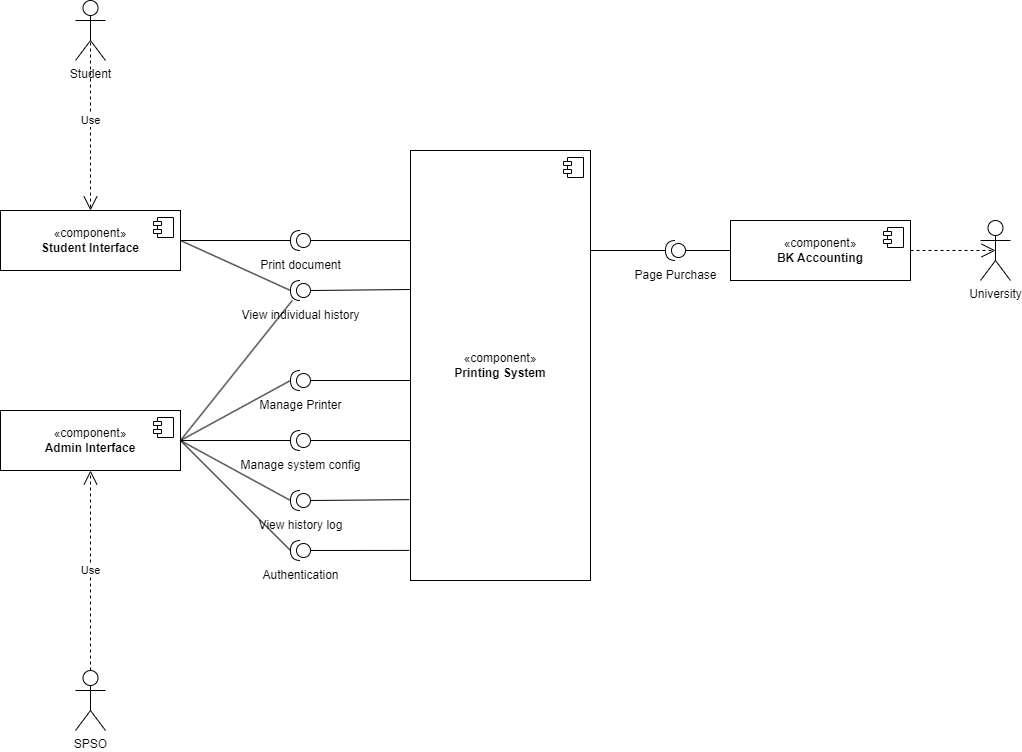

The diagram above was exported from draw.io. Its source (the exported page's mxGraphModel, read from the mxfile embedded in the PNG):
<mxGraphModel dx="2099" dy="542" grid="1" gridSize="10" guides="1" tooltips="1" connect="1" arrows="1" fold="1" page="1" pageScale="1" pageWidth="850" pageHeight="1100" math="0" shadow="0">
  <root>
    <mxCell id="0" />
    <mxCell id="1" parent="0" />
    <mxCell id="oK6nPhwLYPaO3jbnOzmq-3" value="«component»&lt;br&gt;&lt;b&gt;BK Accounting&lt;/b&gt;" style="html=1;dropTarget=0;whiteSpace=wrap;" parent="1" vertex="1">
      <mxGeometry x="600" y="290" width="180" height="60" as="geometry" />
    </mxCell>
    <mxCell id="oK6nPhwLYPaO3jbnOzmq-4" value="" style="shape=module;jettyWidth=8;jettyHeight=4;" parent="oK6nPhwLYPaO3jbnOzmq-3" vertex="1">
      <mxGeometry x="1" width="20" height="20" relative="1" as="geometry">
        <mxPoint x="-27" y="7" as="offset" />
      </mxGeometry>
    </mxCell>
    <mxCell id="oK6nPhwLYPaO3jbnOzmq-14" value="«component»&lt;br&gt;&lt;b&gt;Student Interface&lt;/b&gt;" style="html=1;dropTarget=0;whiteSpace=wrap;" parent="1" vertex="1">
      <mxGeometry x="-130" y="280" width="180" height="60" as="geometry" />
    </mxCell>
    <mxCell id="oK6nPhwLYPaO3jbnOzmq-15" value="" style="shape=module;jettyWidth=8;jettyHeight=4;" parent="oK6nPhwLYPaO3jbnOzmq-14" vertex="1">
      <mxGeometry x="1" width="20" height="20" relative="1" as="geometry">
        <mxPoint x="-27" y="7" as="offset" />
      </mxGeometry>
    </mxCell>
    <mxCell id="oK6nPhwLYPaO3jbnOzmq-16" value="«component»&lt;br&gt;&lt;b&gt;Admin Interface&lt;/b&gt;" style="html=1;dropTarget=0;whiteSpace=wrap;" parent="1" vertex="1">
      <mxGeometry x="-130" y="480" width="180" height="60" as="geometry" />
    </mxCell>
    <mxCell id="oK6nPhwLYPaO3jbnOzmq-17" value="" style="shape=module;jettyWidth=8;jettyHeight=4;" parent="oK6nPhwLYPaO3jbnOzmq-16" vertex="1">
      <mxGeometry x="1" width="20" height="20" relative="1" as="geometry">
        <mxPoint x="-27" y="7" as="offset" />
      </mxGeometry>
    </mxCell>
    <mxCell id="oK6nPhwLYPaO3jbnOzmq-18" value="Student" style="shape=umlActor;verticalLabelPosition=bottom;verticalAlign=top;html=1;" parent="1" vertex="1">
      <mxGeometry x="-55" y="70" width="30" height="60" as="geometry" />
    </mxCell>
    <mxCell id="oK6nPhwLYPaO3jbnOzmq-21" value="Use" style="endArrow=open;endSize=12;dashed=1;html=1;rounded=0;exitX=0.5;exitY=0.5;exitDx=0;exitDy=0;exitPerimeter=0;" parent="1" source="oK6nPhwLYPaO3jbnOzmq-18" target="oK6nPhwLYPaO3jbnOzmq-14" edge="1">
      <mxGeometry width="160" relative="1" as="geometry">
        <mxPoint x="120" y="230" as="sourcePoint" />
        <mxPoint x="670" y="240" as="targetPoint" />
      </mxGeometry>
    </mxCell>
    <mxCell id="oK6nPhwLYPaO3jbnOzmq-31" value="SPSO" style="shape=umlActor;verticalLabelPosition=bottom;verticalAlign=top;html=1;" parent="1" vertex="1">
      <mxGeometry x="-55" y="740" width="30" height="60" as="geometry" />
    </mxCell>
    <mxCell id="oK6nPhwLYPaO3jbnOzmq-34" value="Use" style="endArrow=open;endSize=12;dashed=1;html=1;rounded=0;exitX=0.5;exitY=0;exitDx=0;exitDy=0;exitPerimeter=0;" parent="1" source="oK6nPhwLYPaO3jbnOzmq-31" target="oK6nPhwLYPaO3jbnOzmq-16" edge="1">
      <mxGeometry width="160" relative="1" as="geometry">
        <mxPoint x="150" y="350" as="sourcePoint" />
        <mxPoint x="310" y="350" as="targetPoint" />
        <mxPoint as="offset" />
      </mxGeometry>
    </mxCell>
    <mxCell id="oK6nPhwLYPaO3jbnOzmq-37" value="«component»&lt;br&gt;&lt;b&gt;Printing System&lt;/b&gt;" style="html=1;dropTarget=0;whiteSpace=wrap;" parent="1" vertex="1">
      <mxGeometry x="280" y="220" width="180" height="430" as="geometry" />
    </mxCell>
    <mxCell id="oK6nPhwLYPaO3jbnOzmq-38" value="" style="shape=module;jettyWidth=8;jettyHeight=4;" parent="oK6nPhwLYPaO3jbnOzmq-37" vertex="1">
      <mxGeometry x="1" width="20" height="20" relative="1" as="geometry">
        <mxPoint x="-27" y="7" as="offset" />
      </mxGeometry>
    </mxCell>
    <mxCell id="oK6nPhwLYPaO3jbnOzmq-76" value="" style="group" parent="1" vertex="1" connectable="0">
      <mxGeometry x="100" y="500" width="140" height="50" as="geometry" />
    </mxCell>
    <mxCell id="oK6nPhwLYPaO3jbnOzmq-74" value="" style="shape=providedRequiredInterface;html=1;verticalLabelPosition=bottom;sketch=0;rotation=-180;" parent="oK6nPhwLYPaO3jbnOzmq-76" vertex="1">
      <mxGeometry x="60" width="20" height="20" as="geometry" />
    </mxCell>
    <mxCell id="oK6nPhwLYPaO3jbnOzmq-75" value="Manage system config" style="text;html=1;align=center;verticalAlign=middle;resizable=0;points=[];autosize=1;strokeColor=none;fillColor=none;" parent="oK6nPhwLYPaO3jbnOzmq-76" vertex="1">
      <mxGeometry y="20" width="140" height="30" as="geometry" />
    </mxCell>
    <mxCell id="oK6nPhwLYPaO3jbnOzmq-77" value="" style="endArrow=none;html=1;rounded=0;entryX=1;entryY=0.5;entryDx=0;entryDy=0;entryPerimeter=0;" parent="1" source="oK6nPhwLYPaO3jbnOzmq-16" target="oK6nPhwLYPaO3jbnOzmq-74" edge="1">
      <mxGeometry width="50" height="50" relative="1" as="geometry">
        <mxPoint x="430" y="500" as="sourcePoint" />
        <mxPoint x="480" y="450" as="targetPoint" />
      </mxGeometry>
    </mxCell>
    <mxCell id="oK6nPhwLYPaO3jbnOzmq-78" value="" style="endArrow=none;html=1;rounded=0;exitX=0;exitY=0.5;exitDx=0;exitDy=0;exitPerimeter=0;" parent="1" source="oK6nPhwLYPaO3jbnOzmq-74" edge="1">
      <mxGeometry width="50" height="50" relative="1" as="geometry">
        <mxPoint x="430" y="500" as="sourcePoint" />
        <mxPoint x="280" y="510" as="targetPoint" />
      </mxGeometry>
    </mxCell>
    <mxCell id="oK6nPhwLYPaO3jbnOzmq-79" value="" style="group" parent="1" vertex="1" connectable="0">
      <mxGeometry x="100" y="440" width="140" height="50" as="geometry" />
    </mxCell>
    <mxCell id="oK6nPhwLYPaO3jbnOzmq-80" value="" style="shape=providedRequiredInterface;html=1;verticalLabelPosition=bottom;sketch=0;rotation=-180;" parent="oK6nPhwLYPaO3jbnOzmq-79" vertex="1">
      <mxGeometry x="60" width="20" height="20" as="geometry" />
    </mxCell>
    <mxCell id="oK6nPhwLYPaO3jbnOzmq-81" value="Manage Printer" style="text;html=1;align=center;verticalAlign=middle;resizable=0;points=[];autosize=1;strokeColor=none;fillColor=none;" parent="oK6nPhwLYPaO3jbnOzmq-79" vertex="1">
      <mxGeometry x="15" y="20" width="110" height="30" as="geometry" />
    </mxCell>
    <mxCell id="oK6nPhwLYPaO3jbnOzmq-82" value="" style="endArrow=none;html=1;rounded=0;exitX=1;exitY=0.5;exitDx=0;exitDy=0;entryX=1;entryY=0.5;entryDx=0;entryDy=0;entryPerimeter=0;" parent="1" source="oK6nPhwLYPaO3jbnOzmq-16" target="oK6nPhwLYPaO3jbnOzmq-80" edge="1">
      <mxGeometry width="50" height="50" relative="1" as="geometry">
        <mxPoint x="430" y="510" as="sourcePoint" />
        <mxPoint x="480" y="460" as="targetPoint" />
      </mxGeometry>
    </mxCell>
    <mxCell id="oK6nPhwLYPaO3jbnOzmq-83" value="" style="endArrow=none;html=1;rounded=0;exitX=0;exitY=0.5;exitDx=0;exitDy=0;exitPerimeter=0;" parent="1" source="oK6nPhwLYPaO3jbnOzmq-80" edge="1">
      <mxGeometry width="50" height="50" relative="1" as="geometry">
        <mxPoint x="430" y="510" as="sourcePoint" />
        <mxPoint x="280" y="450" as="targetPoint" />
      </mxGeometry>
    </mxCell>
    <mxCell id="oK6nPhwLYPaO3jbnOzmq-87" value="" style="group" parent="1" vertex="1" connectable="0">
      <mxGeometry x="115" y="560" width="110" height="50" as="geometry" />
    </mxCell>
    <mxCell id="oK6nPhwLYPaO3jbnOzmq-85" value="" style="shape=providedRequiredInterface;html=1;verticalLabelPosition=bottom;sketch=0;rotation=-180;" parent="oK6nPhwLYPaO3jbnOzmq-87" vertex="1">
      <mxGeometry x="45" width="20" height="20" as="geometry" />
    </mxCell>
    <mxCell id="oK6nPhwLYPaO3jbnOzmq-86" value="View history log" style="text;html=1;align=center;verticalAlign=middle;resizable=0;points=[];autosize=1;strokeColor=none;fillColor=none;" parent="oK6nPhwLYPaO3jbnOzmq-87" vertex="1">
      <mxGeometry y="20" width="110" height="30" as="geometry" />
    </mxCell>
    <mxCell id="oK6nPhwLYPaO3jbnOzmq-88" value="" style="endArrow=none;html=1;rounded=0;exitX=1;exitY=0.5;exitDx=0;exitDy=0;entryX=1;entryY=0.5;entryDx=0;entryDy=0;entryPerimeter=0;" parent="1" source="oK6nPhwLYPaO3jbnOzmq-16" target="oK6nPhwLYPaO3jbnOzmq-85" edge="1">
      <mxGeometry width="50" height="50" relative="1" as="geometry">
        <mxPoint x="430" y="510" as="sourcePoint" />
        <mxPoint x="480" y="460" as="targetPoint" />
      </mxGeometry>
    </mxCell>
    <mxCell id="oK6nPhwLYPaO3jbnOzmq-89" value="" style="endArrow=none;html=1;rounded=0;exitX=0;exitY=0.5;exitDx=0;exitDy=0;exitPerimeter=0;entryX=-0.007;entryY=0.812;entryDx=0;entryDy=0;entryPerimeter=0;" parent="1" source="oK6nPhwLYPaO3jbnOzmq-85" target="oK6nPhwLYPaO3jbnOzmq-37" edge="1">
      <mxGeometry width="50" height="50" relative="1" as="geometry">
        <mxPoint x="430" y="510" as="sourcePoint" />
        <mxPoint x="240" y="570" as="targetPoint" />
      </mxGeometry>
    </mxCell>
    <mxCell id="oK6nPhwLYPaO3jbnOzmq-90" value="" style="group" parent="1" vertex="1" connectable="0">
      <mxGeometry x="115" y="610" width="110" height="50" as="geometry" />
    </mxCell>
    <mxCell id="oK6nPhwLYPaO3jbnOzmq-91" value="" style="shape=providedRequiredInterface;html=1;verticalLabelPosition=bottom;sketch=0;rotation=-180;" parent="oK6nPhwLYPaO3jbnOzmq-90" vertex="1">
      <mxGeometry x="45" width="20" height="20" as="geometry" />
    </mxCell>
    <mxCell id="oK6nPhwLYPaO3jbnOzmq-92" value="Authentication" style="text;html=1;align=center;verticalAlign=middle;resizable=0;points=[];autosize=1;strokeColor=none;fillColor=none;" parent="oK6nPhwLYPaO3jbnOzmq-90" vertex="1">
      <mxGeometry x="5" y="20" width="100" height="30" as="geometry" />
    </mxCell>
    <mxCell id="oK6nPhwLYPaO3jbnOzmq-95" value="" style="endArrow=none;html=1;rounded=0;exitX=1;exitY=0.5;exitDx=0;exitDy=0;entryX=1;entryY=0.5;entryDx=0;entryDy=0;entryPerimeter=0;" parent="1" source="oK6nPhwLYPaO3jbnOzmq-16" target="oK6nPhwLYPaO3jbnOzmq-91" edge="1">
      <mxGeometry width="50" height="50" relative="1" as="geometry">
        <mxPoint x="430" y="510" as="sourcePoint" />
        <mxPoint x="480" y="460" as="targetPoint" />
      </mxGeometry>
    </mxCell>
    <mxCell id="oK6nPhwLYPaO3jbnOzmq-96" value="" style="endArrow=none;html=1;rounded=0;exitX=0;exitY=0.5;exitDx=0;exitDy=0;exitPerimeter=0;entryX=-0.007;entryY=0.93;entryDx=0;entryDy=0;entryPerimeter=0;" parent="1" source="oK6nPhwLYPaO3jbnOzmq-91" target="oK6nPhwLYPaO3jbnOzmq-37" edge="1">
      <mxGeometry width="50" height="50" relative="1" as="geometry">
        <mxPoint x="430" y="510" as="sourcePoint" />
        <mxPoint x="480" y="460" as="targetPoint" />
      </mxGeometry>
    </mxCell>
    <mxCell id="oK6nPhwLYPaO3jbnOzmq-97" value="" style="group" parent="1" vertex="1" connectable="0">
      <mxGeometry x="115" y="300" width="110" height="50" as="geometry" />
    </mxCell>
    <mxCell id="oK6nPhwLYPaO3jbnOzmq-98" value="" style="shape=providedRequiredInterface;html=1;verticalLabelPosition=bottom;sketch=0;rotation=-180;" parent="oK6nPhwLYPaO3jbnOzmq-97" vertex="1">
      <mxGeometry x="45" width="20" height="20" as="geometry" />
    </mxCell>
    <mxCell id="oK6nPhwLYPaO3jbnOzmq-99" value="Print document" style="text;html=1;align=center;verticalAlign=middle;resizable=0;points=[];autosize=1;strokeColor=none;fillColor=none;" parent="oK6nPhwLYPaO3jbnOzmq-97" vertex="1">
      <mxGeometry x="5" y="20" width="100" height="30" as="geometry" />
    </mxCell>
    <mxCell id="oK6nPhwLYPaO3jbnOzmq-100" value="" style="endArrow=none;html=1;rounded=0;entryX=1;entryY=0.5;entryDx=0;entryDy=0;entryPerimeter=0;exitX=1;exitY=0.5;exitDx=0;exitDy=0;" parent="1" source="oK6nPhwLYPaO3jbnOzmq-14" target="oK6nPhwLYPaO3jbnOzmq-98" edge="1">
      <mxGeometry width="50" height="50" relative="1" as="geometry">
        <mxPoint x="430" y="510" as="sourcePoint" />
        <mxPoint x="480" y="460" as="targetPoint" />
      </mxGeometry>
    </mxCell>
    <mxCell id="oK6nPhwLYPaO3jbnOzmq-101" value="" style="endArrow=none;html=1;rounded=0;exitX=0;exitY=0.5;exitDx=0;exitDy=0;exitPerimeter=0;" parent="1" source="oK6nPhwLYPaO3jbnOzmq-98" edge="1">
      <mxGeometry width="50" height="50" relative="1" as="geometry">
        <mxPoint x="430" y="510" as="sourcePoint" />
        <mxPoint x="280" y="310" as="targetPoint" />
      </mxGeometry>
    </mxCell>
    <mxCell id="oK6nPhwLYPaO3jbnOzmq-102" value="" style="group" parent="1" vertex="1" connectable="0">
      <mxGeometry x="115" y="350" width="125" height="50" as="geometry" />
    </mxCell>
    <mxCell id="oK6nPhwLYPaO3jbnOzmq-103" value="" style="shape=providedRequiredInterface;html=1;verticalLabelPosition=bottom;sketch=0;rotation=-180;" parent="oK6nPhwLYPaO3jbnOzmq-102" vertex="1">
      <mxGeometry x="45" width="20" height="20" as="geometry" />
    </mxCell>
    <mxCell id="oK6nPhwLYPaO3jbnOzmq-104" value="View individual history" style="text;html=1;align=center;verticalAlign=middle;resizable=0;points=[];autosize=1;strokeColor=none;fillColor=none;" parent="oK6nPhwLYPaO3jbnOzmq-102" vertex="1">
      <mxGeometry x="-15" y="20" width="140" height="30" as="geometry" />
    </mxCell>
    <mxCell id="oK6nPhwLYPaO3jbnOzmq-106" value="" style="endArrow=none;html=1;rounded=0;exitX=1;exitY=0.5;exitDx=0;exitDy=0;entryX=1;entryY=0.5;entryDx=0;entryDy=0;entryPerimeter=0;" parent="1" source="oK6nPhwLYPaO3jbnOzmq-14" target="oK6nPhwLYPaO3jbnOzmq-103" edge="1">
      <mxGeometry width="50" height="50" relative="1" as="geometry">
        <mxPoint x="430" y="510" as="sourcePoint" />
        <mxPoint x="480" y="460" as="targetPoint" />
      </mxGeometry>
    </mxCell>
    <mxCell id="oK6nPhwLYPaO3jbnOzmq-107" value="" style="endArrow=none;html=1;rounded=0;exitX=0;exitY=0.5;exitDx=0;exitDy=0;exitPerimeter=0;" parent="1" source="oK6nPhwLYPaO3jbnOzmq-103" edge="1">
      <mxGeometry width="50" height="50" relative="1" as="geometry">
        <mxPoint x="430" y="510" as="sourcePoint" />
        <mxPoint x="280" y="359" as="targetPoint" />
      </mxGeometry>
    </mxCell>
    <mxCell id="oK6nPhwLYPaO3jbnOzmq-108" value="" style="endArrow=none;html=1;rounded=0;entryX=1;entryY=0.5;entryDx=0;entryDy=0;exitX=0.912;exitY=0;exitDx=0;exitDy=0;exitPerimeter=0;" parent="1" source="oK6nPhwLYPaO3jbnOzmq-103" target="oK6nPhwLYPaO3jbnOzmq-16" edge="1">
      <mxGeometry width="50" height="50" relative="1" as="geometry">
        <mxPoint x="430" y="510" as="sourcePoint" />
        <mxPoint x="480" y="460" as="targetPoint" />
      </mxGeometry>
    </mxCell>
    <mxCell id="oK6nPhwLYPaO3jbnOzmq-113" value="" style="group" parent="1" vertex="1" connectable="0">
      <mxGeometry x="490" y="310" width="110" height="50" as="geometry" />
    </mxCell>
    <mxCell id="oK6nPhwLYPaO3jbnOzmq-114" value="" style="shape=providedRequiredInterface;html=1;verticalLabelPosition=bottom;sketch=0;rotation=-180;" parent="oK6nPhwLYPaO3jbnOzmq-113" vertex="1">
      <mxGeometry x="45" width="20" height="20" as="geometry" />
    </mxCell>
    <mxCell id="oK6nPhwLYPaO3jbnOzmq-115" value="Page Purchase" style="text;html=1;align=center;verticalAlign=middle;resizable=0;points=[];autosize=1;strokeColor=none;fillColor=none;" parent="oK6nPhwLYPaO3jbnOzmq-113" vertex="1">
      <mxGeometry y="20" width="110" height="30" as="geometry" />
    </mxCell>
    <mxCell id="oK6nPhwLYPaO3jbnOzmq-116" value="" style="endArrow=none;html=1;rounded=0;exitX=1;exitY=0.5;exitDx=0;exitDy=0;exitPerimeter=0;" parent="1" source="oK6nPhwLYPaO3jbnOzmq-114" edge="1">
      <mxGeometry width="50" height="50" relative="1" as="geometry">
        <mxPoint x="430" y="390" as="sourcePoint" />
        <mxPoint x="460" y="320" as="targetPoint" />
      </mxGeometry>
    </mxCell>
    <mxCell id="oK6nPhwLYPaO3jbnOzmq-117" value="" style="endArrow=none;html=1;rounded=0;exitX=0;exitY=0.5;exitDx=0;exitDy=0;exitPerimeter=0;" parent="1" source="oK6nPhwLYPaO3jbnOzmq-114" target="oK6nPhwLYPaO3jbnOzmq-3" edge="1">
      <mxGeometry width="50" height="50" relative="1" as="geometry">
        <mxPoint x="430" y="390" as="sourcePoint" />
        <mxPoint x="480" y="340" as="targetPoint" />
      </mxGeometry>
    </mxCell>
    <mxCell id="oK6nPhwLYPaO3jbnOzmq-119" value="University" style="shape=umlActor;verticalLabelPosition=bottom;verticalAlign=top;html=1;outlineConnect=0;" parent="1" vertex="1">
      <mxGeometry x="850" y="290" width="30" height="60" as="geometry" />
    </mxCell>
    <mxCell id="oK6nPhwLYPaO3jbnOzmq-123" value="" style="endArrow=open;endSize=12;dashed=1;html=1;rounded=0;entryX=0.5;entryY=0.5;entryDx=0;entryDy=0;entryPerimeter=0;" parent="1" source="oK6nPhwLYPaO3jbnOzmq-3" target="oK6nPhwLYPaO3jbnOzmq-119" edge="1">
      <mxGeometry width="160" relative="1" as="geometry">
        <mxPoint x="740" y="310" as="sourcePoint" />
        <mxPoint x="900" y="310" as="targetPoint" />
      </mxGeometry>
    </mxCell>
  </root>
</mxGraphModel>